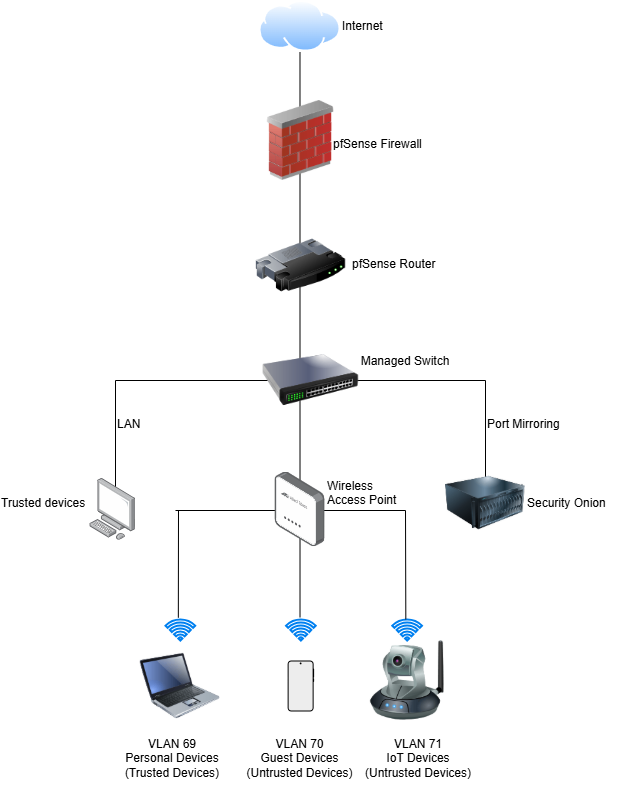

The diagram above was exported from draw.io. Its source (the exported page's mxGraphModel, read from the mxfile embedded in the PNG):
<mxGraphModel dx="1371" dy="758" grid="1" gridSize="10" guides="1" tooltips="1" connect="1" arrows="1" fold="1" page="1" pageScale="1" pageWidth="850" pageHeight="1100" background="light-dark(#ffffff, #000000)" math="0" shadow="0">
  <root>
    <mxCell id="0" />
    <mxCell id="1" parent="0" />
    <mxCell id="72fTzbybiQZKOMMSTMge-37" value="pfSense&amp;nbsp;&lt;span style=&quot;background-color: transparent; color: light-dark(rgb(0, 0, 0), rgb(255, 255, 255));&quot;&gt;Firewall&lt;/span&gt;" style="text;whiteSpace=wrap;html=1;movable=1;resizable=1;rotatable=1;deletable=1;editable=1;locked=0;connectable=1;" vertex="1" parent="1">
      <mxGeometry x="456.48" y="140" width="90" height="40" as="geometry" />
    </mxCell>
    <mxCell id="72fTzbybiQZKOMMSTMge-8" value="" style="endArrow=none;html=1;rounded=0;labelBackgroundColor=none;fontColor=default;exitX=0.471;exitY=-0.095;exitDx=0;exitDy=0;exitPerimeter=0;" edge="1" parent="1" source="72fTzbybiQZKOMMSTMge-21" target="NlJaBrS8SbWhS0KwdcfL-1">
      <mxGeometry width="50" height="50" relative="1" as="geometry">
        <mxPoint x="424" y="580" as="sourcePoint" />
        <mxPoint x="460" y="200" as="targetPoint" />
        <Array as="points" />
      </mxGeometry>
    </mxCell>
    <mxCell id="72fTzbybiQZKOMMSTMge-16" value="" style="image;html=1;image=img/lib/clip_art/computers/Laptop_128x128.png" vertex="1" parent="1">
      <mxGeometry x="264.85" y="655.5" width="80" height="80" as="geometry" />
    </mxCell>
    <mxCell id="72fTzbybiQZKOMMSTMge-17" value="" style="image;html=1;image=img/lib/clip_art/networking/Ip_Camera_128x128.png" vertex="1" parent="1">
      <mxGeometry x="491.63" y="650" width="80" height="80" as="geometry" />
    </mxCell>
    <mxCell id="72fTzbybiQZKOMMSTMge-19" value="" style="shape=mxgraph.networks2.icon;aspect=fixed;fillColor=#EDEDED;strokeColor=#000000;gradientColor=#5B6163;network2IconShadow=1;network2bgFillColor=none;network2Icon=mxgraph.networks2.mobile_phone;network2IconXOffset=0.0049;network2IconW=0.5297;network2IconH=1.02;" vertex="1" parent="1">
      <mxGeometry x="412.13" y="670" width="26.484999999999996" height="51" as="geometry" />
    </mxCell>
    <mxCell id="72fTzbybiQZKOMMSTMge-20" value="" style="html=1;verticalLabelPosition=bottom;align=center;labelBackgroundColor=#ffffff;verticalAlign=top;strokeWidth=2;strokeColor=#0080F0;shadow=0;dashed=0;shape=mxgraph.ios7.icons.wifi;pointerEvents=1" vertex="1" parent="1">
      <mxGeometry x="516.78" y="629" width="29.7" height="21" as="geometry" />
    </mxCell>
    <mxCell id="72fTzbybiQZKOMMSTMge-24" value="" style="endArrow=none;html=1;rounded=0;" edge="1" parent="1">
      <mxGeometry width="50" height="50" relative="1" as="geometry">
        <mxPoint x="610" y="390" as="sourcePoint" />
        <mxPoint x="610" y="490" as="targetPoint" />
      </mxGeometry>
    </mxCell>
    <mxCell id="72fTzbybiQZKOMMSTMge-25" value="" style="endArrow=none;html=1;rounded=0;" edge="1" parent="1">
      <mxGeometry width="50" height="50" relative="1" as="geometry">
        <mxPoint x="240" y="390" as="sourcePoint" />
        <mxPoint x="610" y="390" as="targetPoint" />
      </mxGeometry>
    </mxCell>
    <mxCell id="72fTzbybiQZKOMMSTMge-15" value="" style="image;html=1;image=img/lib/clip_art/computers/Server_128x128.png" vertex="1" parent="1">
      <mxGeometry x="570" y="472.5" width="80" height="80" as="geometry" />
    </mxCell>
    <mxCell id="72fTzbybiQZKOMMSTMge-26" value="" style="endArrow=none;html=1;rounded=0;" edge="1" parent="1">
      <mxGeometry width="50" height="50" relative="1" as="geometry">
        <mxPoint x="240" y="520" as="sourcePoint" />
        <mxPoint x="240" y="390" as="targetPoint" />
      </mxGeometry>
    </mxCell>
    <mxCell id="72fTzbybiQZKOMMSTMge-11" value="" style="image;points=[];aspect=fixed;html=1;align=center;shadow=0;dashed=0;image=img/lib/allied_telesis/computer_and_terminals/Personal_Computer.svg;" vertex="1" parent="1">
      <mxGeometry x="214.4" y="488" width="45.6" height="61.800000000000004" as="geometry" />
    </mxCell>
    <mxCell id="72fTzbybiQZKOMMSTMge-4" value="" style="image;html=1;image=img/lib/clip_art/networking/Switch_128x128.png;labelBackgroundColor=none;" vertex="1" parent="1">
      <mxGeometry x="386.86" y="350" width="96.48" height="80" as="geometry" />
    </mxCell>
    <mxCell id="72fTzbybiQZKOMMSTMge-5" value="" style="image;html=1;image=img/lib/clip_art/networking/Router_128x128.png;labelBackgroundColor=none;" vertex="1" parent="1">
      <mxGeometry x="380.37" y="230" width="90" height="90" as="geometry" />
    </mxCell>
    <mxCell id="72fTzbybiQZKOMMSTMge-7" value="" style="image;html=1;image=img/lib/clip_art/networking/Firewall_02_128x128.png;labelBackgroundColor=none;" vertex="1" parent="1">
      <mxGeometry x="385.37" y="110" width="80" height="80" as="geometry" />
    </mxCell>
    <mxCell id="NlJaBrS8SbWhS0KwdcfL-1" value="" style="image;aspect=fixed;perimeter=ellipsePerimeter;html=1;align=center;shadow=0;dashed=0;spacingTop=3;image=img/lib/active_directory/internet_cloud.svg;labelBackgroundColor=none;" parent="1" vertex="1">
      <mxGeometry x="383.62" y="10" width="81.75" height="51.5" as="geometry" />
    </mxCell>
    <mxCell id="72fTzbybiQZKOMMSTMge-21" value="" style="html=1;verticalLabelPosition=bottom;align=center;labelBackgroundColor=#ffffff;verticalAlign=top;strokeWidth=2;strokeColor=#0080F0;shadow=0;dashed=0;shape=mxgraph.ios7.icons.wifi;pointerEvents=1" vertex="1" parent="1">
      <mxGeometry x="410.52" y="629" width="29.7" height="21" as="geometry" />
    </mxCell>
    <mxCell id="72fTzbybiQZKOMMSTMge-27" value="" style="endArrow=none;html=1;rounded=0;entryX=0.456;entryY=-0.008;entryDx=0;entryDy=0;entryPerimeter=0;" edge="1" parent="1" target="72fTzbybiQZKOMMSTMge-20">
      <mxGeometry width="50" height="50" relative="1" as="geometry">
        <mxPoint x="530" y="520" as="sourcePoint" />
        <mxPoint x="440" y="400" as="targetPoint" />
      </mxGeometry>
    </mxCell>
    <mxCell id="72fTzbybiQZKOMMSTMge-22" value="" style="html=1;verticalLabelPosition=bottom;align=center;labelBackgroundColor=#ffffff;verticalAlign=top;strokeWidth=2;strokeColor=#0080F0;shadow=0;dashed=0;shape=mxgraph.ios7.icons.wifi;pointerEvents=1" vertex="1" parent="1">
      <mxGeometry x="290" y="629" width="29.7" height="21" as="geometry" />
    </mxCell>
    <mxCell id="72fTzbybiQZKOMMSTMge-33" value="" style="endArrow=none;html=1;rounded=0;" edge="1" parent="1">
      <mxGeometry width="50" height="50" relative="1" as="geometry">
        <mxPoint x="300" y="520" as="sourcePoint" />
        <mxPoint x="530" y="520" as="targetPoint" />
      </mxGeometry>
    </mxCell>
    <mxCell id="72fTzbybiQZKOMMSTMge-35" value="" style="endArrow=none;html=1;rounded=0;exitX=0.432;exitY=-0.087;exitDx=0;exitDy=0;exitPerimeter=0;" edge="1" parent="1" source="72fTzbybiQZKOMMSTMge-22">
      <mxGeometry width="50" height="50" relative="1" as="geometry">
        <mxPoint x="300" y="620" as="sourcePoint" />
        <mxPoint x="303" y="520" as="targetPoint" />
      </mxGeometry>
    </mxCell>
    <mxCell id="72fTzbybiQZKOMMSTMge-36" value="Managed Switch" style="text;strokeColor=none;align=center;fillColor=none;html=1;verticalAlign=middle;whiteSpace=wrap;rounded=0;" vertex="1" parent="1">
      <mxGeometry x="475.1" y="370" width="110" as="geometry" />
    </mxCell>
    <mxCell id="72fTzbybiQZKOMMSTMge-38" value="Security Onion" style="text;whiteSpace=wrap;html=1;" vertex="1" parent="1">
      <mxGeometry x="650" y="498.9" width="110" height="40" as="geometry" />
    </mxCell>
    <mxCell id="72fTzbybiQZKOMMSTMge-39" value="pfSense Router" style="text;whiteSpace=wrap;html=1;" vertex="1" parent="1">
      <mxGeometry x="475.1" y="260" width="120" height="40" as="geometry" />
    </mxCell>
    <mxCell id="72fTzbybiQZKOMMSTMge-40" value="Trusted devices" style="text;whiteSpace=wrap;html=1;" vertex="1" parent="1">
      <mxGeometry x="124.39999999999998" y="498.9" width="90" height="40" as="geometry" />
    </mxCell>
    <mxCell id="72fTzbybiQZKOMMSTMge-41" value="LAN" style="text;whiteSpace=wrap;html=1;" vertex="1" parent="1">
      <mxGeometry x="240" y="420" width="60" as="geometry" />
    </mxCell>
    <mxCell id="72fTzbybiQZKOMMSTMge-42" value="Port Mirroring" style="text;whiteSpace=wrap;html=1;" vertex="1" parent="1">
      <mxGeometry x="610" y="420" width="100" height="40" as="geometry" />
    </mxCell>
    <mxCell id="72fTzbybiQZKOMMSTMge-44" value="VLAN 69&lt;div&gt;Personal Devices&lt;br&gt;&lt;div&gt;(Trusted Devices)&lt;/div&gt;&lt;/div&gt;" style="text;whiteSpace=wrap;html=1;align=center;" vertex="1" parent="1">
      <mxGeometry x="247.04000000000002" y="740" width="100" height="40" as="geometry" />
    </mxCell>
    <mxCell id="72fTzbybiQZKOMMSTMge-46" value="VLAN 70&lt;div&gt;Guest Devices&lt;/div&gt;&lt;div&gt;(Untrusted Devices)&lt;/div&gt;" style="text;whiteSpace=wrap;html=1;align=center;" vertex="1" parent="1">
      <mxGeometry x="347.04" y="740" width="154.9" height="60" as="geometry" />
    </mxCell>
    <mxCell id="72fTzbybiQZKOMMSTMge-47" value="Internet" style="text;whiteSpace=wrap;html=1;" vertex="1" parent="1">
      <mxGeometry x="465.37" y="21.5" width="60" height="40" as="geometry" />
    </mxCell>
    <mxCell id="72fTzbybiQZKOMMSTMge-10" value="" style="image;points=[];aspect=fixed;html=1;align=center;shadow=0;dashed=0;image=img/lib/allied_telesis/wireless/Access_Point_Indoor.svg;" vertex="1" parent="1">
      <mxGeometry x="399.49" y="481.6" width="50.01" height="74.6" as="geometry" />
    </mxCell>
    <mxCell id="72fTzbybiQZKOMMSTMge-55" value="Wireless Access Point" style="text;whiteSpace=wrap;html=1;" vertex="1" parent="1">
      <mxGeometry x="449.5" y="481.6" width="80.5" height="20" as="geometry" />
    </mxCell>
    <mxCell id="72fTzbybiQZKOMMSTMge-56" value="VLAN 71&lt;div&gt;IoT Devices&lt;/div&gt;&lt;div&gt;(Untrusted Devices)&lt;/div&gt;" style="text;whiteSpace=wrap;html=1;align=center;" vertex="1" parent="1">
      <mxGeometry x="483.34000000000003" y="740" width="120" height="50" as="geometry" />
    </mxCell>
  </root>
</mxGraphModel>